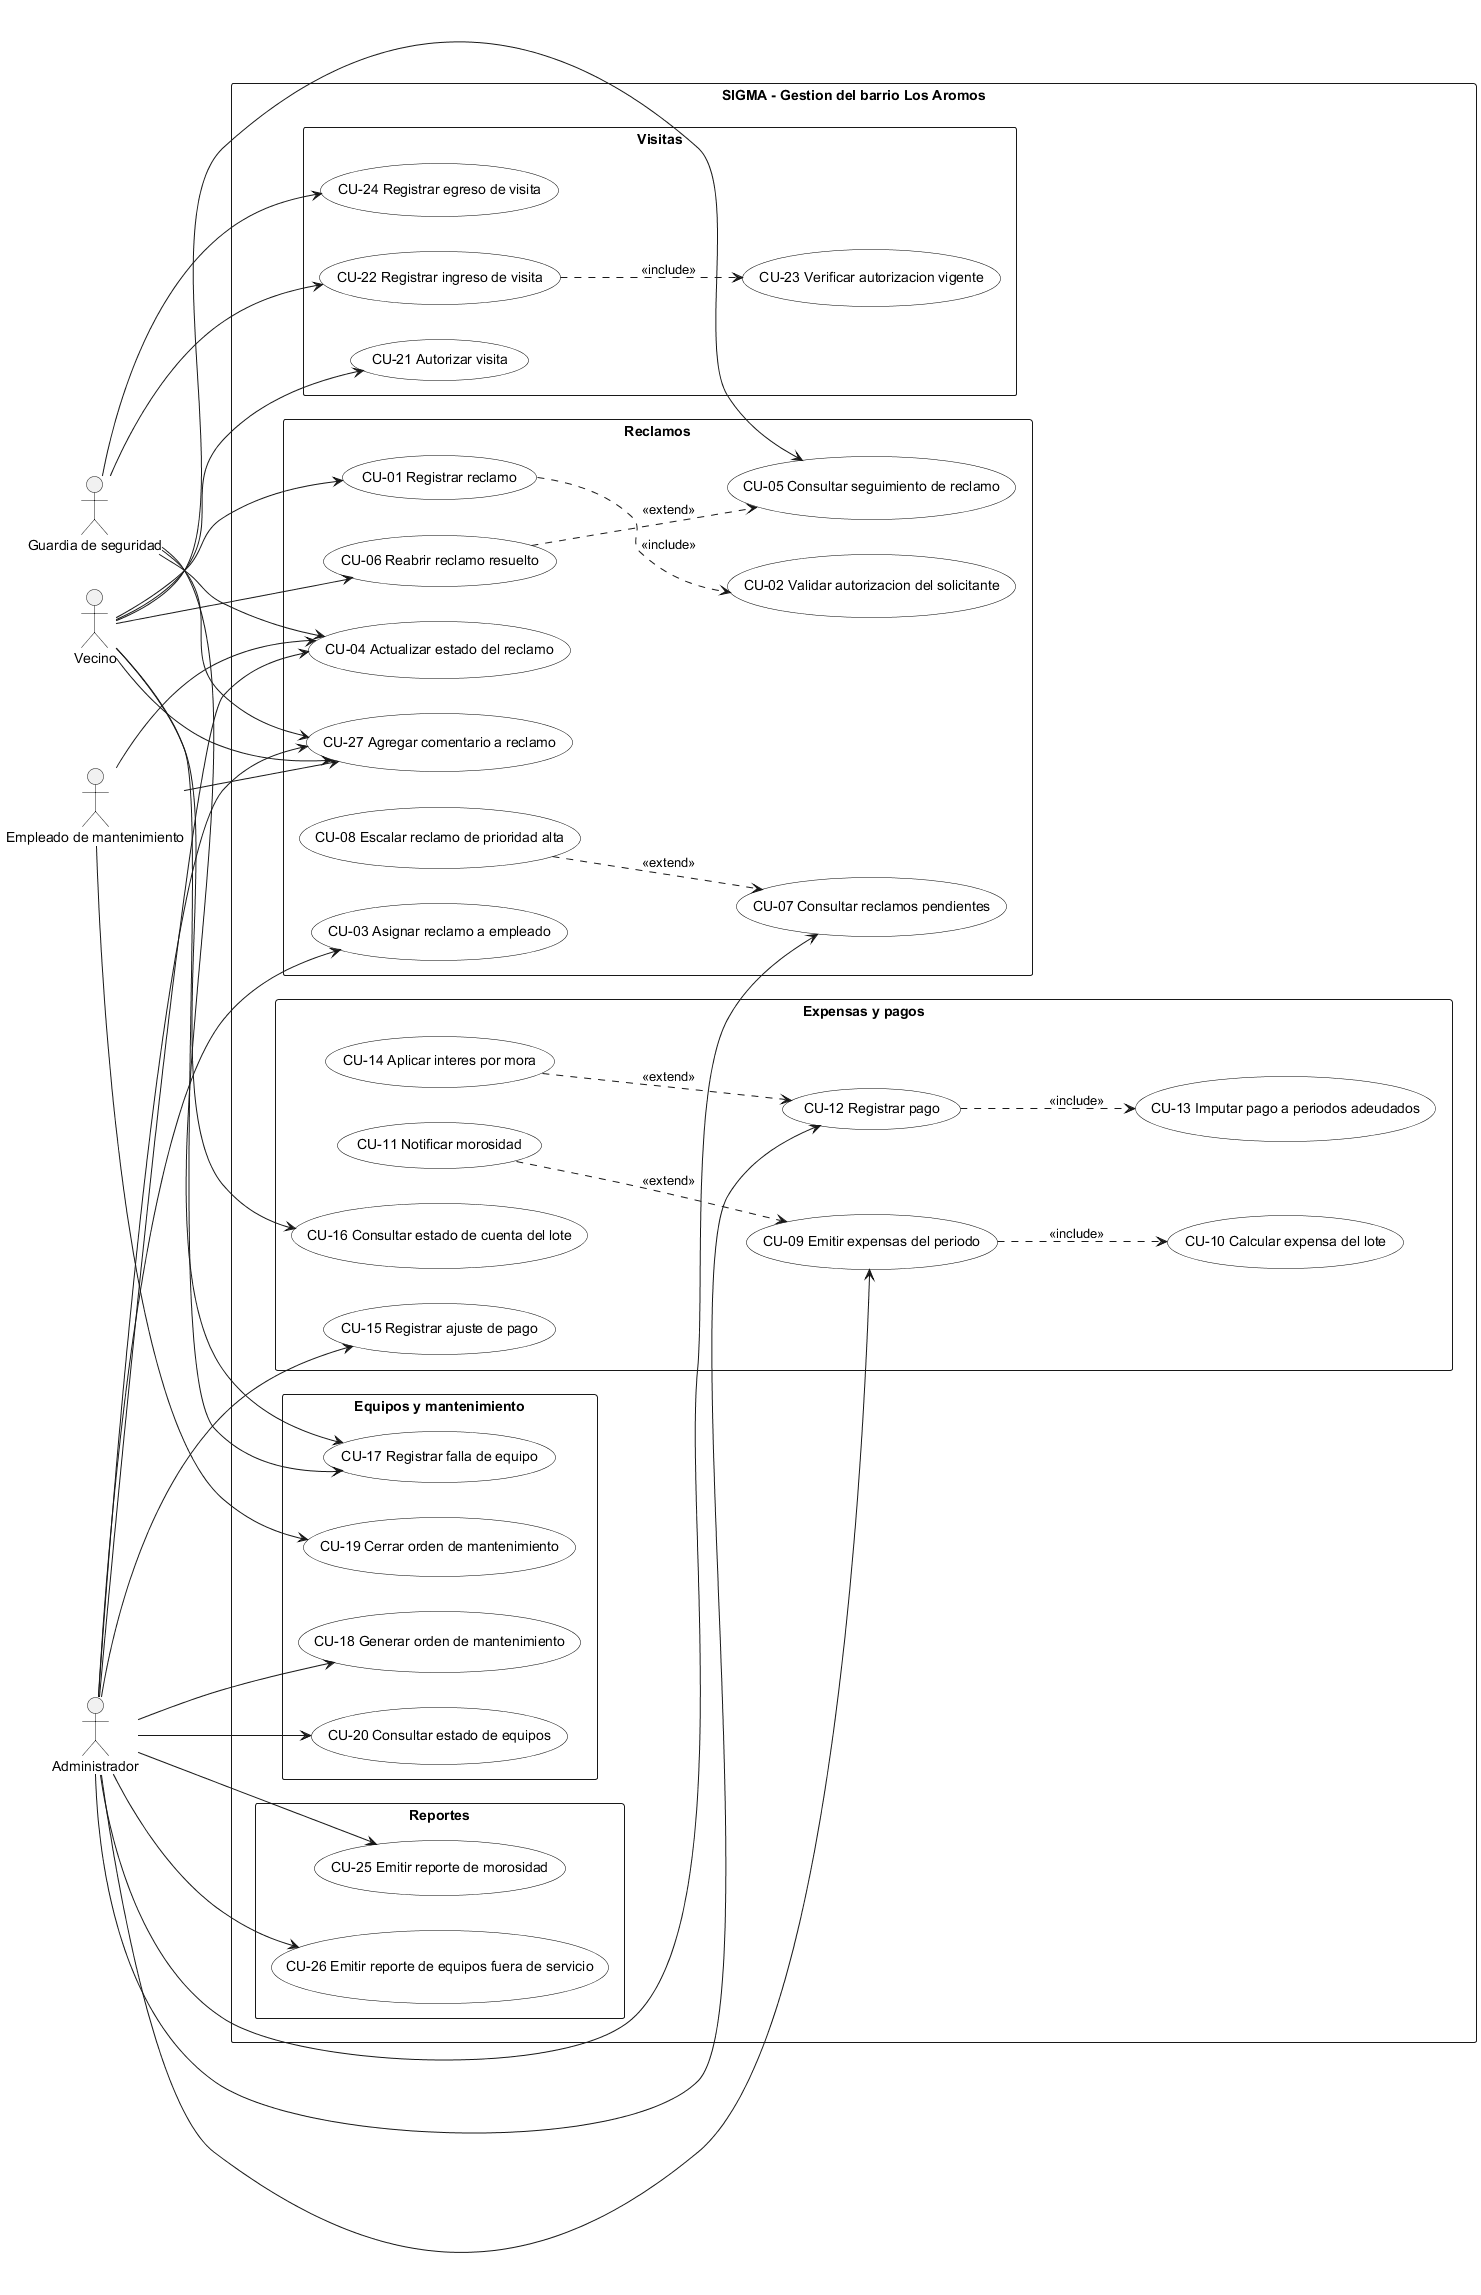

The diagram above was rendered by PlantUML. Its source (embedded in the PNG):
@startuml casos-de-uso
left to right direction
skinparam packageStyle rectangle
skinparam shadowing false
skinparam usecase {
  BackgroundColor White
  BorderColor Black
}

actor "Vecino" as VEC
actor "Administrador" as ADM
actor "Guardia de seguridad" as GUA
actor "Empleado de mantenimiento" as EMP

rectangle "SIGMA - Gestion del barrio Los Aromos" {

  package "Reclamos" {
    usecase "CU-01 Registrar reclamo" as CU01
    usecase "CU-02 Validar autorizacion del solicitante" as CU02
    usecase "CU-03 Asignar reclamo a empleado" as CU03
    usecase "CU-04 Actualizar estado del reclamo" as CU04
    usecase "CU-05 Consultar seguimiento de reclamo" as CU05
    usecase "CU-06 Reabrir reclamo resuelto" as CU06
    usecase "CU-07 Consultar reclamos pendientes" as CU07
    usecase "CU-08 Escalar reclamo de prioridad alta" as CU08
    usecase "CU-27 Agregar comentario a reclamo" as CU27
  }

  package "Expensas y pagos" {
    usecase "CU-09 Emitir expensas del periodo" as CU09
    usecase "CU-10 Calcular expensa del lote" as CU10
    usecase "CU-11 Notificar morosidad" as CU11
    usecase "CU-12 Registrar pago" as CU12
    usecase "CU-13 Imputar pago a periodos adeudados" as CU13
    usecase "CU-14 Aplicar interes por mora" as CU14
    usecase "CU-15 Registrar ajuste de pago" as CU15
    usecase "CU-16 Consultar estado de cuenta del lote" as CU16
  }

  package "Equipos y mantenimiento" {
    usecase "CU-17 Registrar falla de equipo" as CU17
    usecase "CU-18 Generar orden de mantenimiento" as CU18
    usecase "CU-19 Cerrar orden de mantenimiento" as CU19
    usecase "CU-20 Consultar estado de equipos" as CU20
  }

  package "Visitas" {
    usecase "CU-21 Autorizar visita" as CU21
    usecase "CU-22 Registrar ingreso de visita" as CU22
    usecase "CU-23 Verificar autorizacion vigente" as CU23
    usecase "CU-24 Registrar egreso de visita" as CU24
  }

  package "Reportes" {
    usecase "CU-25 Emitir reporte de morosidad" as CU25
    usecase "CU-26 Emitir reporte de equipos fuera de servicio" as CU26
  }
}

VEC --> CU01
VEC --> CU05
VEC --> CU06
VEC --> CU27
VEC --> CU16
VEC --> CU17
VEC --> CU21

ADM --> CU03
ADM --> CU27
ADM --> CU04
ADM --> CU07
ADM --> CU09
ADM --> CU12
ADM --> CU15
ADM --> CU18
ADM --> CU20
ADM --> CU25
ADM --> CU26

GUA --> CU17
GUA --> CU27
GUA --> CU04
GUA --> CU22
GUA --> CU24

EMP --> CU04
EMP --> CU19
EMP --> CU27

CU01 ..> CU02 : <<include>>
CU09 ..> CU10 : <<include>>
CU12 ..> CU13 : <<include>>
CU22 ..> CU23 : <<include>>

CU06 ..> CU05 : <<extend>>
CU08 ..> CU07 : <<extend>>
CU11 ..> CU09 : <<extend>>
CU14 ..> CU12 : <<extend>>

@enduml